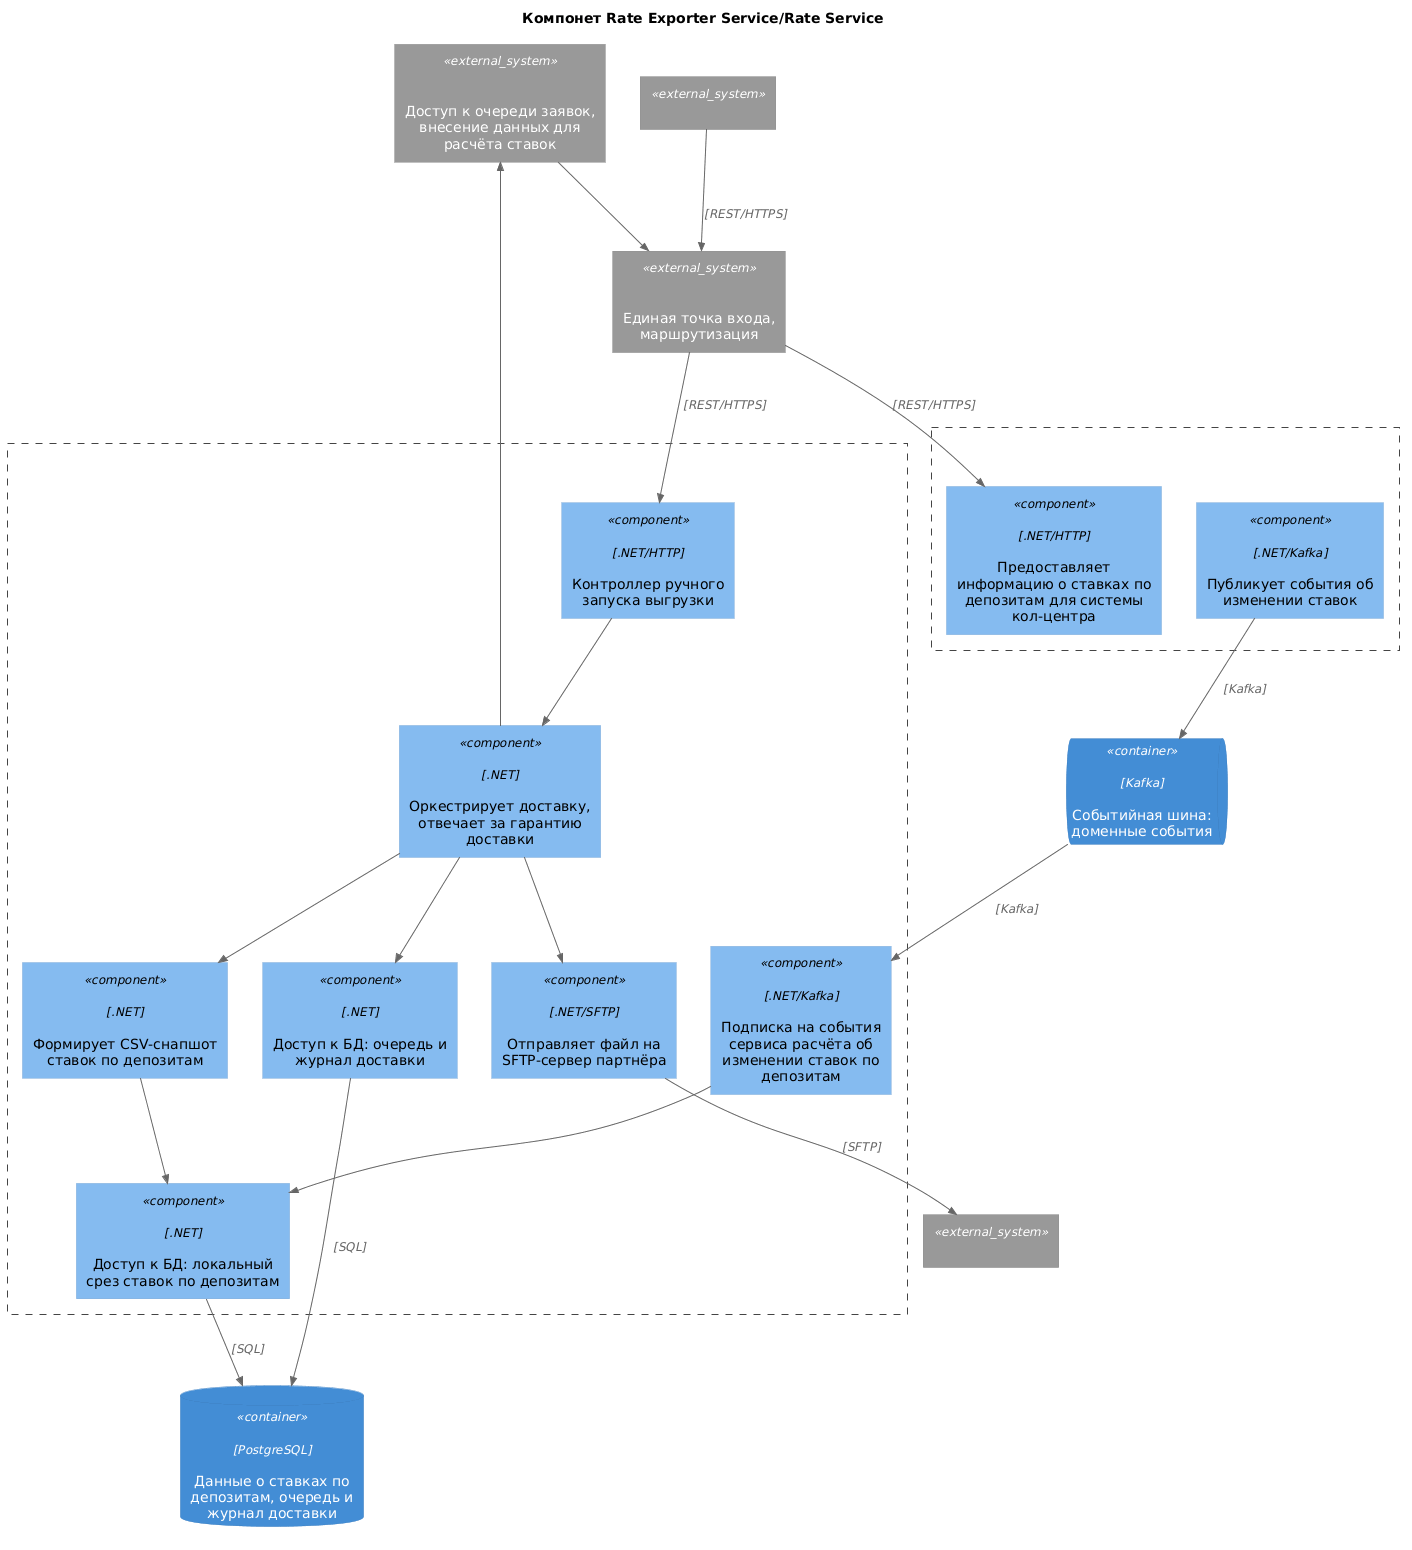

The diagram above was rendered by PlantUML. Its source (embedded in the PNG):
@startuml
title Компонет Rate Exporter Service/Rate Service
!include https://raw.githubusercontent.com/plantuml-stdlib/C4-PlantUML/master/C4_Component.puml

System_Ext(APIGateway, "API Gateway", "Единая точка входа, маршрутизация")
System_Ext(CallCenterSystem, "Система кол-центра")
System_Ext(SFTPPartnerCallCenterServer, "SFTP партнёрского кол-центра")
System_Ext(BackOfficeWorkspace, "Рабочее место бэк-офиса", "Доступ к очереди заявок, внесение данных для расчёта ставок")
ContainerQueue(MessageBus, "Message Bus", "Kafka", "Событийная шина: доменные события")

ContainerDb(RateExporterDB, "Rate Exporter DB", "PostgreSQL", "Данные о ставках по депозитам, очередь и журнал доставки")


Container_Boundary(RateService, "Deposit Rate Service"){
        Component(PublicDepositAPI, "Deposit API Controller", ".NET/HTTP", "Предоставляет информацию о ставках по депозитам для системы кол-центра")
        Component(DepositRateUpdatedPublisher, "Rate Publisher", ".NET/Kafka", "Публикует события об изменении ставок")
    }

Container_Boundary(RateExporterService, "Rate Exporter Service"){
        Component(ManualExportController, "Manual Export API Controller", ".NET/HTTP", "Контроллер ручного запуска выгрузки")
        Component(DepositSnapshotGenerator, "Deposit Snapshot Generator", ".NET", "Формирует CSV-снапшот ставок по депозитам")
        Component(DeliveryOrchestrationWorker, "Delivery Orchestration Worker", ".NET", "Оркестрирует доставку, отвечает за гарантию доставки")
        Component(DepositRateUpdatedConsumer, "Rate Change Consumer", ".NET/Kafka", "Подписка на события сервиса расчёта об изменении ставок по депозитам")
        Component(DepositDataRepository, "Deposit Data Repository", ".NET", "Доступ к БД: локальный срез ставок по депозитам")
        Component(DeliveriesRepository, "Deliveries Repository", ".NET", "Доступ к БД: очередь и журнал доставки")
        Component(SFTPClient, "SFTP Client", ".NET/SFTP", "Отправляет файл на SFTP-сервер партнёра")
    }

Rel(CallCenterSystem, APIGateway, "Запрашивает актуальные ставки", "REST/HTTPS")
Rel(APIGateway, PublicDepositAPI, "Маршрутизирует запрос", "REST/HTTPS")
Rel(DepositRateUpdatedPublisher, MessageBus, "Публикует событие с актуальными ставками", "Kafka")
Rel(MessageBus, DepositRateUpdatedConsumer, "Событие об обновлении ставок", "Kafka")
Rel(DepositRateUpdatedConsumer, DepositDataRepository, "Обновляет локальный срез")
Rel(DeliveryOrchestrationWorker, DepositSnapshotGenerator, "Запрашивает формирование файла")
Rel(DepositSnapshotGenerator, DepositDataRepository, "Читает актуальные ставки")
Rel(DeliveryOrchestrationWorker, DeliveriesRepository, "Статусы, попытки, журнал")
Rel(DeliveryOrchestrationWorker, SFTPClient, "Передаёт файл")
Rel(SFTPClient, SFTPPartnerCallCenterServer, "Загружает файл", "SFTP")
Rel(BackOfficeWorkspace, APIGateway, "Запуск ручной выгрузки")
Rel(APIGateway, ManualExportController, "Маршрутизирует запрос", "REST/HTTPS")
Rel(ManualExportController, DeliveryOrchestrationWorker, "Инициирует повторную отправку")
Rel(DeliveryOrchestrationWorker, BackOfficeWorkspace, "Уведомление о сбое доставки")

Rel(DepositDataRepository, RateExporterDB, "Чтение/запись", "SQL")
Rel(DeliveriesRepository, RateExporterDB, "Чтение/запись", "SQL")
@enduml